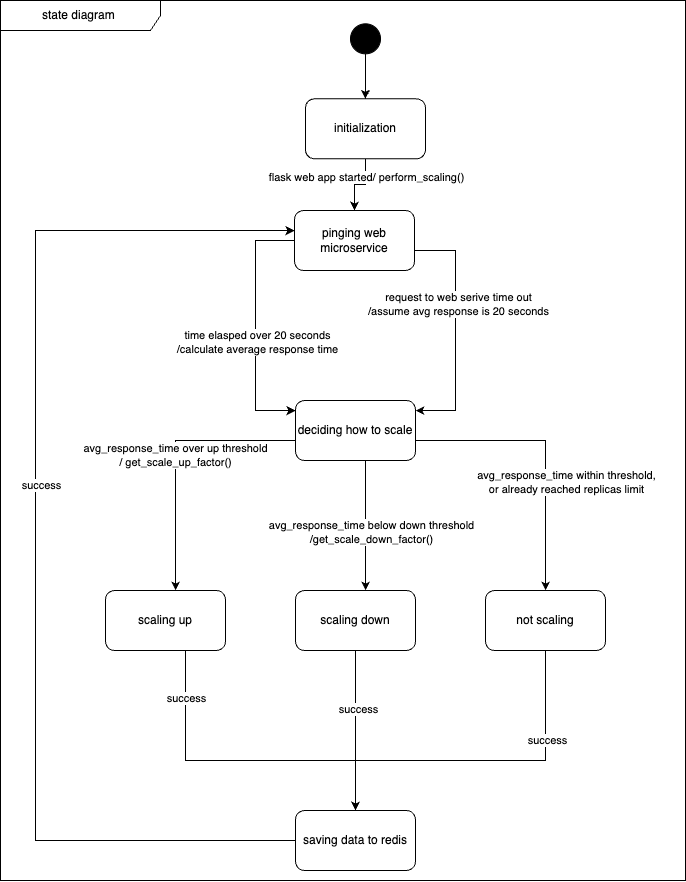

The diagram above was exported from draw.io. Its source (the exported page's mxGraphModel, read from the mxfile embedded in the PNG):
<mxGraphModel dx="3129" dy="1245" grid="1" gridSize="10" guides="1" tooltips="1" connect="1" arrows="1" fold="1" page="1" pageScale="1" pageWidth="827" pageHeight="1169" math="0" shadow="0">
  <root>
    <mxCell id="0" />
    <mxCell id="1" parent="0" />
    <mxCell id="uKbTIovRvjsynMm6hPCm-26" style="edgeStyle=orthogonalEdgeStyle;rounded=0;orthogonalLoop=1;jettySize=auto;html=1;" edge="1" parent="1" source="uKbTIovRvjsynMm6hPCm-19" target="uKbTIovRvjsynMm6hPCm-20">
      <mxGeometry relative="1" as="geometry">
        <mxPoint x="-150.00238095238097" y="800" as="sourcePoint" />
        <mxPoint x="-120.00238095238119" y="1190" as="targetPoint" />
        <Array as="points">
          <mxPoint x="-190" y="920" />
          <mxPoint x="-190" y="1090" />
        </Array>
      </mxGeometry>
    </mxCell>
    <mxCell id="uKbTIovRvjsynMm6hPCm-27" value="time elasped over 20 seconds&lt;br&gt;/calculate average response time" style="edgeLabel;html=1;align=center;verticalAlign=middle;resizable=0;points=[];" vertex="1" connectable="0" parent="uKbTIovRvjsynMm6hPCm-26">
      <mxGeometry x="-0.6321" y="1" relative="1" as="geometry">
        <mxPoint y="94" as="offset" />
      </mxGeometry>
    </mxCell>
    <mxCell id="uKbTIovRvjsynMm6hPCm-39" style="edgeStyle=orthogonalEdgeStyle;rounded=0;orthogonalLoop=1;jettySize=auto;html=1;" edge="1" parent="1" source="uKbTIovRvjsynMm6hPCm-19" target="uKbTIovRvjsynMm6hPCm-20">
      <mxGeometry relative="1" as="geometry">
        <Array as="points">
          <mxPoint x="10" y="930" />
          <mxPoint x="10" y="1090" />
        </Array>
      </mxGeometry>
    </mxCell>
    <mxCell id="uKbTIovRvjsynMm6hPCm-40" value="request to web serive time out&lt;br&gt;/assume avg response is 20 seconds" style="edgeLabel;html=1;align=center;verticalAlign=middle;resizable=0;points=[];" vertex="1" connectable="0" parent="uKbTIovRvjsynMm6hPCm-39">
      <mxGeometry x="-0.212" y="2" relative="1" as="geometry">
        <mxPoint as="offset" />
      </mxGeometry>
    </mxCell>
    <mxCell id="uKbTIovRvjsynMm6hPCm-19" value="pinging web microservice" style="rounded=1;whiteSpace=wrap;html=1;" vertex="1" parent="1">
      <mxGeometry x="-151" y="890" width="120" height="60" as="geometry" />
    </mxCell>
    <mxCell id="uKbTIovRvjsynMm6hPCm-28" value="avg_response_time over up threshold&lt;br&gt;/ get_scale_up_factor()" style="edgeStyle=orthogonalEdgeStyle;rounded=0;orthogonalLoop=1;jettySize=auto;html=1;" edge="1" parent="1" source="uKbTIovRvjsynMm6hPCm-20" target="uKbTIovRvjsynMm6hPCm-21">
      <mxGeometry relative="1" as="geometry">
        <Array as="points">
          <mxPoint x="-270" y="1120" />
        </Array>
      </mxGeometry>
    </mxCell>
    <mxCell id="uKbTIovRvjsynMm6hPCm-29" style="edgeStyle=orthogonalEdgeStyle;rounded=0;orthogonalLoop=1;jettySize=auto;html=1;" edge="1" parent="1" source="uKbTIovRvjsynMm6hPCm-20" target="uKbTIovRvjsynMm6hPCm-22">
      <mxGeometry relative="1" as="geometry">
        <Array as="points">
          <mxPoint x="-80" y="1240" />
          <mxPoint x="-80" y="1240" />
        </Array>
      </mxGeometry>
    </mxCell>
    <mxCell id="uKbTIovRvjsynMm6hPCm-30" value="avg_response_time below down threshold&lt;br&gt;/get_scale_down_factor()" style="edgeLabel;html=1;align=center;verticalAlign=middle;resizable=0;points=[];" vertex="1" connectable="0" parent="uKbTIovRvjsynMm6hPCm-29">
      <mxGeometry x="-0.1122" relative="1" as="geometry">
        <mxPoint x="5" y="13" as="offset" />
      </mxGeometry>
    </mxCell>
    <mxCell id="uKbTIovRvjsynMm6hPCm-20" value="deciding how to scale" style="rounded=1;whiteSpace=wrap;html=1;" vertex="1" parent="1">
      <mxGeometry x="-150" y="1080" width="120" height="60" as="geometry" />
    </mxCell>
    <mxCell id="uKbTIovRvjsynMm6hPCm-33" style="edgeStyle=orthogonalEdgeStyle;rounded=0;orthogonalLoop=1;jettySize=auto;html=1;" edge="1" parent="1" source="uKbTIovRvjsynMm6hPCm-21" target="uKbTIovRvjsynMm6hPCm-24">
      <mxGeometry relative="1" as="geometry">
        <Array as="points">
          <mxPoint x="-260" y="1440" />
        </Array>
      </mxGeometry>
    </mxCell>
    <mxCell id="uKbTIovRvjsynMm6hPCm-38" value="success" style="edgeLabel;html=1;align=center;verticalAlign=middle;resizable=0;points=[];" vertex="1" connectable="0" parent="uKbTIovRvjsynMm6hPCm-33">
      <mxGeometry x="-0.7096" relative="1" as="geometry">
        <mxPoint as="offset" />
      </mxGeometry>
    </mxCell>
    <mxCell id="uKbTIovRvjsynMm6hPCm-21" value="scaling up" style="rounded=1;whiteSpace=wrap;html=1;" vertex="1" parent="1">
      <mxGeometry x="-340" y="1270" width="120" height="60" as="geometry" />
    </mxCell>
    <mxCell id="uKbTIovRvjsynMm6hPCm-34" style="edgeStyle=orthogonalEdgeStyle;rounded=0;orthogonalLoop=1;jettySize=auto;html=1;" edge="1" parent="1" source="uKbTIovRvjsynMm6hPCm-22" target="uKbTIovRvjsynMm6hPCm-24">
      <mxGeometry relative="1" as="geometry" />
    </mxCell>
    <mxCell id="uKbTIovRvjsynMm6hPCm-37" value="success" style="edgeLabel;html=1;align=center;verticalAlign=middle;resizable=0;points=[];" vertex="1" connectable="0" parent="uKbTIovRvjsynMm6hPCm-34">
      <mxGeometry x="-0.2811" y="2" relative="1" as="geometry">
        <mxPoint as="offset" />
      </mxGeometry>
    </mxCell>
    <mxCell id="uKbTIovRvjsynMm6hPCm-22" value="scaling down" style="rounded=1;whiteSpace=wrap;html=1;" vertex="1" parent="1">
      <mxGeometry x="-150" y="1270" width="120" height="60" as="geometry" />
    </mxCell>
    <mxCell id="uKbTIovRvjsynMm6hPCm-35" style="edgeStyle=orthogonalEdgeStyle;rounded=0;orthogonalLoop=1;jettySize=auto;html=1;" edge="1" parent="1" source="uKbTIovRvjsynMm6hPCm-23" target="uKbTIovRvjsynMm6hPCm-24">
      <mxGeometry relative="1" as="geometry">
        <Array as="points">
          <mxPoint x="100" y="1440" />
          <mxPoint x="-90" y="1440" />
        </Array>
      </mxGeometry>
    </mxCell>
    <mxCell id="uKbTIovRvjsynMm6hPCm-36" value="success" style="edgeLabel;html=1;align=center;verticalAlign=middle;resizable=0;points=[];" vertex="1" connectable="0" parent="uKbTIovRvjsynMm6hPCm-35">
      <mxGeometry x="-0.4935" y="1" relative="1" as="geometry">
        <mxPoint as="offset" />
      </mxGeometry>
    </mxCell>
    <mxCell id="uKbTIovRvjsynMm6hPCm-23" value="not scaling" style="rounded=1;whiteSpace=wrap;html=1;" vertex="1" parent="1">
      <mxGeometry x="40" y="1270" width="120" height="60" as="geometry" />
    </mxCell>
    <mxCell id="uKbTIovRvjsynMm6hPCm-47" style="edgeStyle=orthogonalEdgeStyle;rounded=0;orthogonalLoop=1;jettySize=auto;html=1;" edge="1" parent="1" source="uKbTIovRvjsynMm6hPCm-24" target="uKbTIovRvjsynMm6hPCm-19">
      <mxGeometry relative="1" as="geometry">
        <Array as="points">
          <mxPoint x="-410" y="1520" />
          <mxPoint x="-410" y="910" />
        </Array>
      </mxGeometry>
    </mxCell>
    <mxCell id="uKbTIovRvjsynMm6hPCm-48" value="success" style="edgeLabel;html=1;align=center;verticalAlign=middle;resizable=0;points=[];" vertex="1" connectable="0" parent="uKbTIovRvjsynMm6hPCm-47">
      <mxGeometry x="0.0931" y="-5" relative="1" as="geometry">
        <mxPoint as="offset" />
      </mxGeometry>
    </mxCell>
    <mxCell id="uKbTIovRvjsynMm6hPCm-24" value="saving data to redis" style="rounded=1;whiteSpace=wrap;html=1;" vertex="1" parent="1">
      <mxGeometry x="-150" y="1490" width="120" height="60" as="geometry" />
    </mxCell>
    <mxCell id="uKbTIovRvjsynMm6hPCm-31" style="edgeStyle=orthogonalEdgeStyle;rounded=0;orthogonalLoop=1;jettySize=auto;html=1;" edge="1" parent="1" source="uKbTIovRvjsynMm6hPCm-20" target="uKbTIovRvjsynMm6hPCm-23">
      <mxGeometry relative="1" as="geometry">
        <Array as="points">
          <mxPoint x="100" y="1120" />
        </Array>
      </mxGeometry>
    </mxCell>
    <mxCell id="uKbTIovRvjsynMm6hPCm-32" value="avg_response_time within threshold, &lt;br&gt;or already reached replicas limit" style="edgeLabel;html=1;align=center;verticalAlign=middle;resizable=0;points=[];" vertex="1" connectable="0" parent="uKbTIovRvjsynMm6hPCm-31">
      <mxGeometry x="0.1368" y="-1" relative="1" as="geometry">
        <mxPoint x="21" y="11" as="offset" />
      </mxGeometry>
    </mxCell>
    <mxCell id="uKbTIovRvjsynMm6hPCm-45" style="edgeStyle=orthogonalEdgeStyle;rounded=0;orthogonalLoop=1;jettySize=auto;html=1;" edge="1" parent="1" source="uKbTIovRvjsynMm6hPCm-56" target="uKbTIovRvjsynMm6hPCm-19">
      <mxGeometry relative="1" as="geometry">
        <mxPoint x="-81" y="855.0000000000002" as="sourcePoint" />
      </mxGeometry>
    </mxCell>
    <mxCell id="uKbTIovRvjsynMm6hPCm-46" value="flask web app started/ perform_scaling()" style="edgeLabel;html=1;align=center;verticalAlign=middle;resizable=0;points=[];" vertex="1" connectable="0" parent="uKbTIovRvjsynMm6hPCm-45">
      <mxGeometry x="-0.4215" relative="1" as="geometry">
        <mxPoint as="offset" />
      </mxGeometry>
    </mxCell>
    <mxCell id="uKbTIovRvjsynMm6hPCm-54" style="edgeStyle=orthogonalEdgeStyle;rounded=0;orthogonalLoop=1;jettySize=auto;html=1;" edge="1" parent="1" source="uKbTIovRvjsynMm6hPCm-55">
      <mxGeometry relative="1" as="geometry">
        <mxPoint x="-80" y="778.33" as="targetPoint" />
      </mxGeometry>
    </mxCell>
    <mxCell id="uKbTIovRvjsynMm6hPCm-55" value="" style="ellipse;fillColor=strokeColor;html=1;" vertex="1" parent="1">
      <mxGeometry x="-95" y="703.33" width="30" height="30" as="geometry" />
    </mxCell>
    <mxCell id="uKbTIovRvjsynMm6hPCm-56" value="initialization" style="rounded=1;whiteSpace=wrap;html=1;" vertex="1" parent="1">
      <mxGeometry x="-140" y="778.33" width="120" height="60" as="geometry" />
    </mxCell>
    <mxCell id="uKbTIovRvjsynMm6hPCm-57" value="state diagram&amp;nbsp;" style="shape=umlFrame;whiteSpace=wrap;html=1;pointerEvents=0;recursiveResize=0;container=1;collapsible=0;width=160;" vertex="1" parent="1">
      <mxGeometry x="-445" y="680" width="685" height="880" as="geometry" />
    </mxCell>
  </root>
</mxGraphModel>